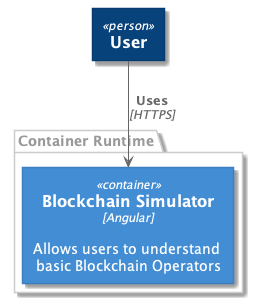

The diagram above was rendered by PlantUML. Its source (embedded in the PNG):
@startuml "BC-Architecture-Context"




skinparam defaultTextAlignment center

skinparam wrapWidth 200
skinparam maxMessageSize 150

skinparam rectangle {
    StereotypeFontSize 12
}

skinparam Arrow {
    Color #666666
    FontColor #666666
    FontSize 12
}

skinparam rectangle<<person>> {
    StereotypeFontColor #FFFFFF
    FontColor #FFFFFF
    BackgroundColor #08427B
    BorderColor #073B6F
}

skinparam rectangle<<container>> {
    StereotypeFontColor #FFFFFF
    FontColor #FFFFFF
    BackgroundColor #438DD5
    BorderColor #3C7FC0
}

skinparam rectangle<<system>> {
    StereotypeFontColor #FFFFFF
    FontColor #FFFFFF
    BackgroundColor #999999
    BorderColor #8A8A8A
}

skinparam package<<boundary>> {
    StereotypeFontSize 0
    FontColor #999999
    BorderColor #cccccc
}





















rectangle "==User" <<person>> as admin
package "Container Runtime" <<boundary>> as c1 {
    rectangle "==Blockchain Simulator\n//<size:12>[Angular]</size>//\n\n Allows users to understand basic Blockchain Operators" <<container>> as web_app
}

admin --> web_app : "===Uses\n//<size:12>[HTTPS]</size>//"
@enduml